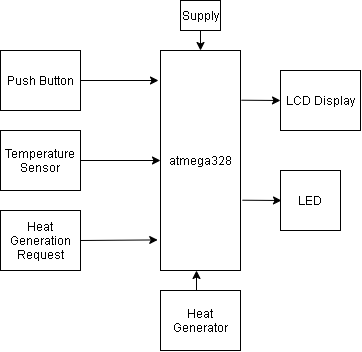

The diagram above was exported from draw.io. Its source (the exported page's mxGraphModel, read from the mxfile embedded in the PNG):
<mxGraphModel dx="716" dy="399" grid="1" gridSize="10" guides="1" tooltips="1" connect="1" arrows="1" fold="1" page="1" pageScale="1" pageWidth="850" pageHeight="1100" math="0" shadow="0">
  <root>
    <mxCell id="0" />
    <mxCell id="1" parent="0" />
    <mxCell id="600lIoLbP01OPRUMJS_n-5" value="atmega328" style="rounded=0;whiteSpace=wrap;html=1;" vertex="1" parent="1">
      <mxGeometry x="360" y="160" width="80" height="220" as="geometry" />
    </mxCell>
    <mxCell id="600lIoLbP01OPRUMJS_n-6" value="Push Button" style="rounded=0;whiteSpace=wrap;html=1;" vertex="1" parent="1">
      <mxGeometry x="200" y="160" width="80" height="60" as="geometry" />
    </mxCell>
    <mxCell id="600lIoLbP01OPRUMJS_n-7" value="Temperature Sensor" style="rounded=0;whiteSpace=wrap;html=1;" vertex="1" parent="1">
      <mxGeometry x="200" y="240" width="80" height="60" as="geometry" />
    </mxCell>
    <mxCell id="600lIoLbP01OPRUMJS_n-8" value="Supply" style="rounded=0;whiteSpace=wrap;html=1;" vertex="1" parent="1">
      <mxGeometry x="380" y="110" width="40" height="30" as="geometry" />
    </mxCell>
    <mxCell id="600lIoLbP01OPRUMJS_n-9" value="Heat Generation&lt;br&gt;Request" style="rounded=0;whiteSpace=wrap;html=1;" vertex="1" parent="1">
      <mxGeometry x="200" y="320" width="80" height="60" as="geometry" />
    </mxCell>
    <mxCell id="600lIoLbP01OPRUMJS_n-10" value="LCD Display" style="rounded=0;whiteSpace=wrap;html=1;" vertex="1" parent="1">
      <mxGeometry x="480" y="180" width="80" height="60" as="geometry" />
    </mxCell>
    <mxCell id="600lIoLbP01OPRUMJS_n-11" value="LED" style="rounded=0;whiteSpace=wrap;html=1;" vertex="1" parent="1">
      <mxGeometry x="480" y="280" width="60" height="60" as="geometry" />
    </mxCell>
    <mxCell id="600lIoLbP01OPRUMJS_n-12" value="Heat Generator" style="rounded=0;whiteSpace=wrap;html=1;" vertex="1" parent="1">
      <mxGeometry x="360" y="400" width="80" height="60" as="geometry" />
    </mxCell>
    <mxCell id="600lIoLbP01OPRUMJS_n-14" value="" style="endArrow=classic;html=1;exitX=1;exitY=0.5;exitDx=0;exitDy=0;entryX=-0.035;entryY=0.861;entryDx=0;entryDy=0;entryPerimeter=0;" edge="1" parent="1" source="600lIoLbP01OPRUMJS_n-9" target="600lIoLbP01OPRUMJS_n-5">
      <mxGeometry width="50" height="50" relative="1" as="geometry">
        <mxPoint x="400" y="300" as="sourcePoint" />
        <mxPoint x="450" y="250" as="targetPoint" />
      </mxGeometry>
    </mxCell>
    <mxCell id="600lIoLbP01OPRUMJS_n-15" value="" style="endArrow=classic;html=1;exitX=1;exitY=0.5;exitDx=0;exitDy=0;" edge="1" parent="1" source="600lIoLbP01OPRUMJS_n-6">
      <mxGeometry width="50" height="50" relative="1" as="geometry">
        <mxPoint x="400" y="300" as="sourcePoint" />
        <mxPoint x="358" y="190" as="targetPoint" />
      </mxGeometry>
    </mxCell>
    <mxCell id="600lIoLbP01OPRUMJS_n-16" value="" style="endArrow=classic;html=1;exitX=1;exitY=0.5;exitDx=0;exitDy=0;entryX=0;entryY=0.5;entryDx=0;entryDy=0;" edge="1" parent="1" source="600lIoLbP01OPRUMJS_n-7" target="600lIoLbP01OPRUMJS_n-5">
      <mxGeometry width="50" height="50" relative="1" as="geometry">
        <mxPoint x="400" y="300" as="sourcePoint" />
        <mxPoint x="450" y="250" as="targetPoint" />
      </mxGeometry>
    </mxCell>
    <mxCell id="600lIoLbP01OPRUMJS_n-17" value="" style="endArrow=classic;html=1;exitX=0.5;exitY=1;exitDx=0;exitDy=0;entryX=0.5;entryY=0;entryDx=0;entryDy=0;entryPerimeter=0;" edge="1" parent="1" source="600lIoLbP01OPRUMJS_n-8" target="600lIoLbP01OPRUMJS_n-5">
      <mxGeometry width="50" height="50" relative="1" as="geometry">
        <mxPoint x="400" y="300" as="sourcePoint" />
        <mxPoint x="450" y="250" as="targetPoint" />
      </mxGeometry>
    </mxCell>
    <mxCell id="600lIoLbP01OPRUMJS_n-18" value="" style="endArrow=classic;html=1;" edge="1" parent="1">
      <mxGeometry width="50" height="50" relative="1" as="geometry">
        <mxPoint x="396" y="400" as="sourcePoint" />
        <mxPoint x="396" y="380" as="targetPoint" />
      </mxGeometry>
    </mxCell>
    <mxCell id="600lIoLbP01OPRUMJS_n-19" value="" style="endArrow=classic;html=1;exitX=1.012;exitY=0.226;exitDx=0;exitDy=0;exitPerimeter=0;" edge="1" parent="1" source="600lIoLbP01OPRUMJS_n-5">
      <mxGeometry width="50" height="50" relative="1" as="geometry">
        <mxPoint x="420" y="300" as="sourcePoint" />
        <mxPoint x="480" y="210" as="targetPoint" />
      </mxGeometry>
    </mxCell>
    <mxCell id="600lIoLbP01OPRUMJS_n-20" value="" style="endArrow=classic;html=1;exitX=1.012;exitY=0.226;exitDx=0;exitDy=0;exitPerimeter=0;" edge="1" parent="1">
      <mxGeometry width="50" height="50" relative="1" as="geometry">
        <mxPoint x="441.96000000000004" y="309.71999999999997" as="sourcePoint" />
        <mxPoint x="481" y="310" as="targetPoint" />
      </mxGeometry>
    </mxCell>
  </root>
</mxGraphModel>